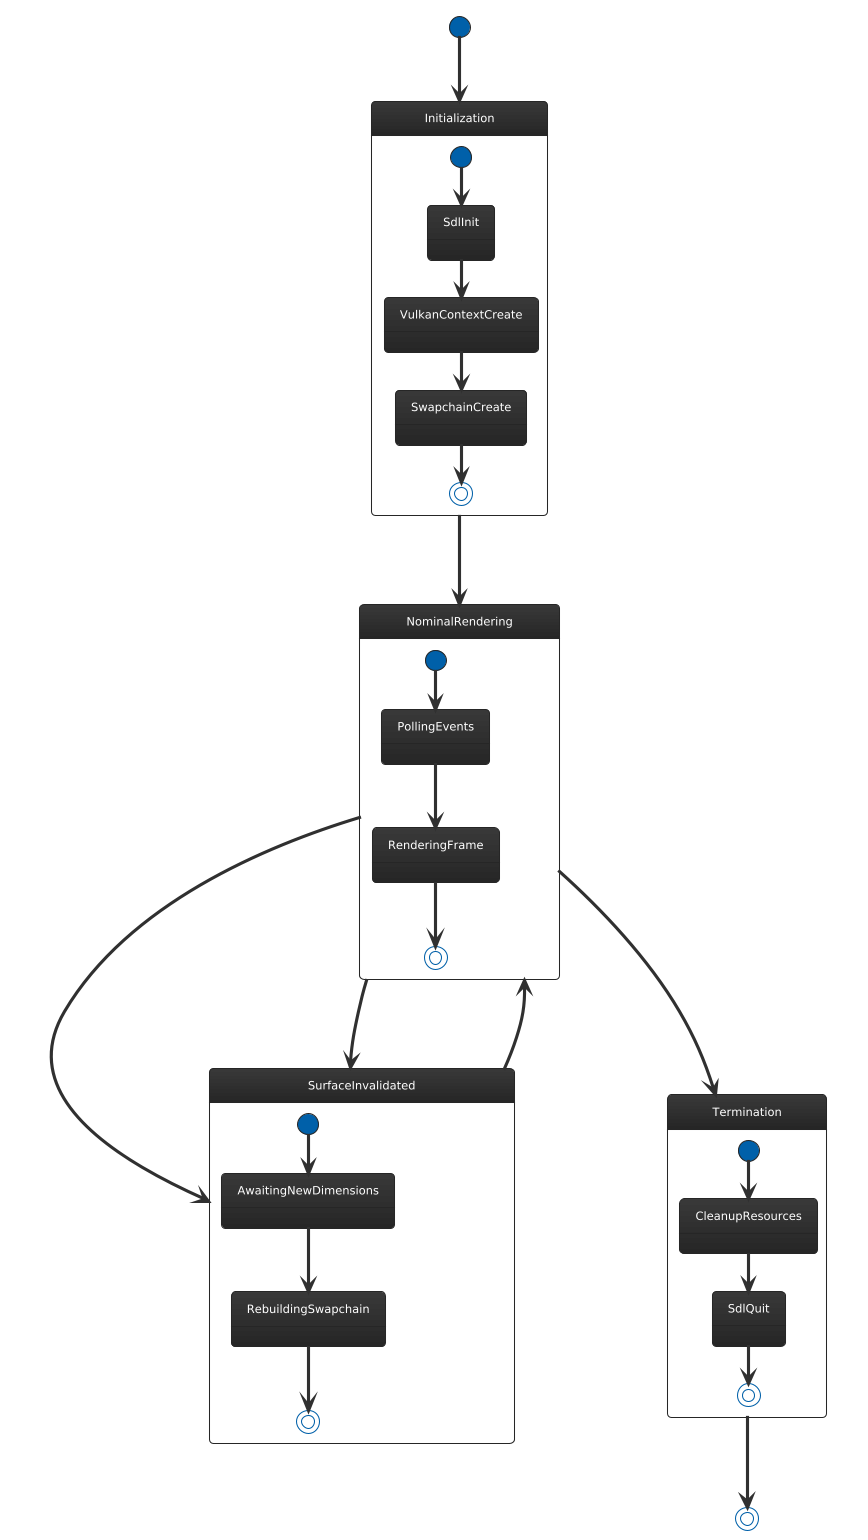

The diagram above was rendered by PlantUML. Its source (embedded in the PNG):
@startuml
!theme black-knight

[*] --> Initialization

state Initialization {
    [*] --> SdlInit
    SdlInit --> VulkanContextCreate
    VulkanContextCreate --> SwapchainCreate
    SwapchainCreate --> [*]
}

Initialization --> NominalRendering : System Ready

state NominalRendering {
    [*] --> PollingEvents
    PollingEvents --> RenderingFrame : No Interruptions
    RenderingFrame --> [*] : FrameComplete
}

state SurfaceInvalidated {
    [*] --> AwaitingNewDimensions
    AwaitingNewDimensions --> RebuildingSwapchain : Dimensions > 0
    RebuildingSwapchain --> [*] : handle_surface_invalidation()
}

NominalRendering --> SurfaceInvalidated : Event: SDL_EVENT_WINDOW_RESIZED
NominalRendering --> SurfaceInvalidated : Action: render_frame()

SurfaceInvalidated --> NominalRendering : Swapchain Recreated

NominalRendering --> Termination : Event: SDL_EVENT_QUIT

state Termination {
    [*] --> CleanupResources
    CleanupResources --> SdlQuit
    SdlQuit --> [*]
}

Termination --> [*]

@enduml